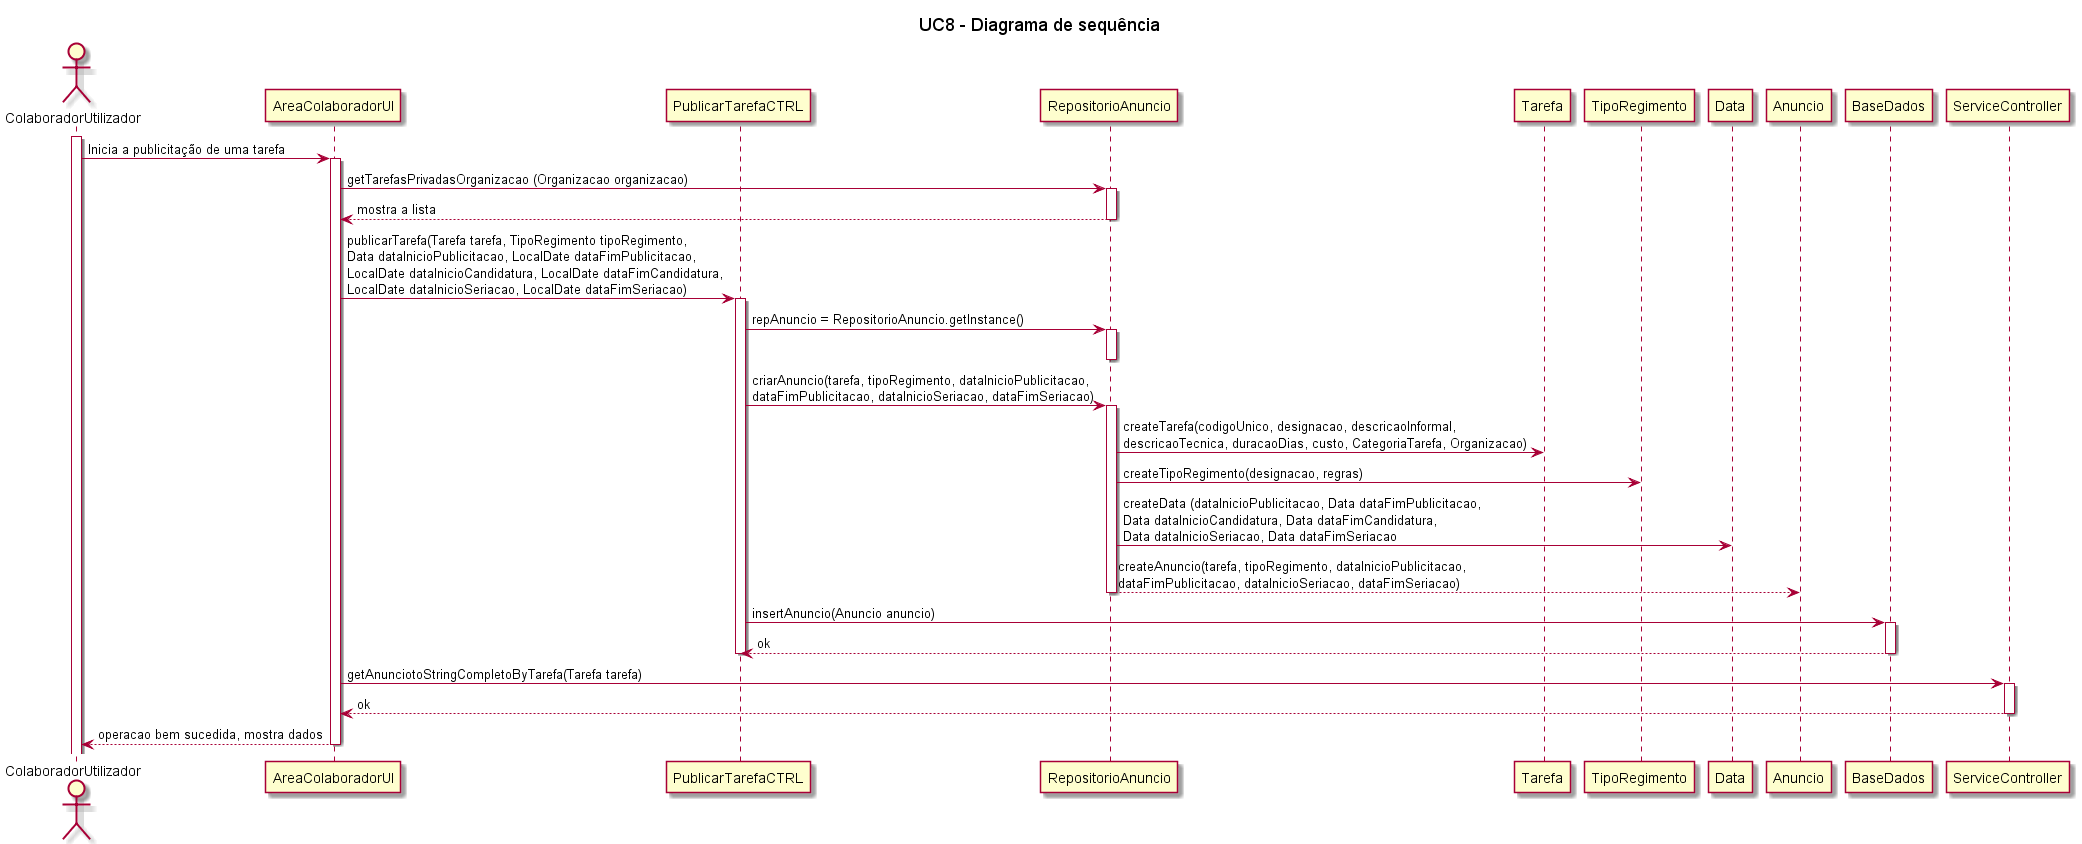

The diagram above was rendered by PlantUML. Its source (embedded in the PNG):
@startuml

title UC8 - Diagrama de sequência

actor ColaboradorUtilizador
participant AreaColaboradorUI
participant PublicarTarefaCTRL

activate ColaboradorUtilizador
ColaboradorUtilizador -> AreaColaboradorUI: Inicia a publicitação de uma tarefa
activate AreaColaboradorUI
AreaColaboradorUI -> RepositorioAnuncio : getTarefasPrivadasOrganizacao (Organizacao organizacao)
activate RepositorioAnuncio
RepositorioAnuncio --> AreaColaboradorUI : mostra a lista
deactivate RepositorioAnuncio
AreaColaboradorUI -> PublicarTarefaCTRL : publicarTarefa(Tarefa tarefa, TipoRegimento tipoRegimento,\nData dataInicioPublicitacao, LocalDate dataFimPublicitacao,\nLocalDate dataInicioCandidatura, LocalDate dataFimCandidatura,\nLocalDate dataInicioSeriacao, LocalDate dataFimSeriacao)
activate PublicarTarefaCTRL
PublicarTarefaCTRL -> RepositorioAnuncio: repAnuncio = RepositorioAnuncio.getInstance()
activate RepositorioAnuncio
deactivate RepositorioAnuncio
PublicarTarefaCTRL -> RepositorioAnuncio :  criarAnuncio(tarefa, tipoRegimento, dataInicioPublicitacao,\ndataFimPublicitacao, dataInicioSeriacao, dataFimSeriacao)
activate RepositorioAnuncio
RepositorioAnuncio -> Tarefa : createTarefa(codigoUnico, designacao, descricaoInformal,\ndescricaoTecnica, duracaoDias, custo, CategoriaTarefa, Organizacao)
RepositorioAnuncio -> TipoRegimento : createTipoRegimento(designacao, regras)
RepositorioAnuncio -> Data : createData (dataInicioPublicitacao, Data dataFimPublicitacao,\nData dataInicioCandidatura, Data dataFimCandidatura,\nData dataInicioSeriacao, Data dataFimSeriacao
RepositorioAnuncio --> Anuncio : createAnuncio(tarefa, tipoRegimento, dataInicioPublicitacao,\ndataFimPublicitacao, dataInicioSeriacao, dataFimSeriacao)
deactivate RepositorioAnuncio
PublicarTarefaCTRL -> BaseDados : insertAnuncio(Anuncio anuncio)
activate BaseDados
BaseDados --> PublicarTarefaCTRL : ok
deactivate BaseDados
deactivate PublicarTarefaCTRL
AreaColaboradorUI -> ServiceController : getAnunciotoStringCompletoByTarefa(Tarefa tarefa)
activate ServiceController
ServiceController --> AreaColaboradorUI : ok
deactivate ServiceController
AreaColaboradorUI --> ColaboradorUtilizador : operacao bem sucedida, mostra dados
deactivate AreaColaboradorUI





@enduml